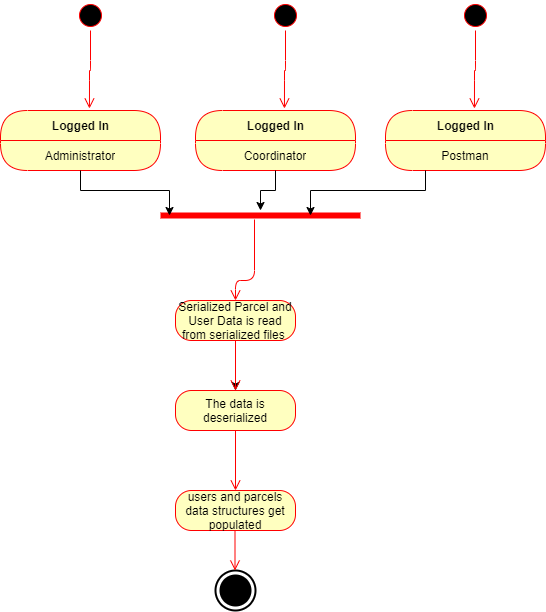

The diagram above was exported from draw.io. Its source (the exported page's mxGraphModel, read from the mxfile embedded in the PNG):
<mxGraphModel dx="1422" dy="745" grid="1" gridSize="10" guides="1" tooltips="1" connect="1" arrows="1" fold="1" page="1" pageScale="1" pageWidth="850" pageHeight="1100" math="0" shadow="0">
  <root>
    <mxCell id="0" />
    <mxCell id="1" parent="0" />
    <mxCell id="pDPceO1NWC9OQhKsudhs-11" value="" style="html=1;shape=mxgraph.sysml.actFinal;strokeWidth=2;verticalLabelPosition=bottom;verticalAlignment=top;" parent="1" vertex="1">
      <mxGeometry x="520" y="650" width="40" height="40" as="geometry" />
    </mxCell>
    <mxCell id="pDPceO1NWC9OQhKsudhs-31" value="" style="ellipse;html=1;shape=startState;fillColor=#000000;strokeColor=#ff0000;" parent="1" vertex="1">
      <mxGeometry x="380" y="80" width="30" height="30" as="geometry" />
    </mxCell>
    <mxCell id="pDPceO1NWC9OQhKsudhs-32" value="" style="edgeStyle=orthogonalEdgeStyle;html=1;verticalAlign=bottom;endArrow=open;endSize=8;strokeColor=#ff0000;entryX=0.556;entryY=-0.033;entryDx=0;entryDy=0;entryPerimeter=0;" parent="1" source="pDPceO1NWC9OQhKsudhs-31" target="pDPceO1NWC9OQhKsudhs-33" edge="1">
      <mxGeometry relative="1" as="geometry">
        <mxPoint x="420" y="220" as="targetPoint" />
      </mxGeometry>
    </mxCell>
    <mxCell id="pDPceO1NWC9OQhKsudhs-72" value="" style="edgeStyle=orthogonalEdgeStyle;rounded=0;orthogonalLoop=1;jettySize=auto;html=1;" parent="1" source="pDPceO1NWC9OQhKsudhs-45" target="pDPceO1NWC9OQhKsudhs-48" edge="1">
      <mxGeometry relative="1" as="geometry" />
    </mxCell>
    <mxCell id="pDPceO1NWC9OQhKsudhs-45" value="Serialized Parcel and User Data is read from serialized files&amp;nbsp;" style="rounded=1;whiteSpace=wrap;html=1;arcSize=40;fontColor=#000000;fillColor=#ffffc0;strokeColor=#ff0000;" parent="1" vertex="1">
      <mxGeometry x="480" y="380" width="120" height="40" as="geometry" />
    </mxCell>
    <mxCell id="pDPceO1NWC9OQhKsudhs-46" value="" style="edgeStyle=orthogonalEdgeStyle;html=1;verticalAlign=bottom;endArrow=open;endSize=8;strokeColor=#ff0000;entryX=0.5;entryY=0;entryDx=0;entryDy=0;" parent="1" source="pDPceO1NWC9OQhKsudhs-45" target="pDPceO1NWC9OQhKsudhs-48" edge="1">
      <mxGeometry relative="1" as="geometry">
        <mxPoint x="540" y="520" as="targetPoint" />
      </mxGeometry>
    </mxCell>
    <mxCell id="pDPceO1NWC9OQhKsudhs-48" value="The data is deserialized" style="rounded=1;whiteSpace=wrap;html=1;arcSize=40;fontColor=#000000;fillColor=#ffffc0;strokeColor=#ff0000;" parent="1" vertex="1">
      <mxGeometry x="480" y="470" width="120" height="40" as="geometry" />
    </mxCell>
    <mxCell id="pDPceO1NWC9OQhKsudhs-49" value="" style="edgeStyle=orthogonalEdgeStyle;html=1;verticalAlign=bottom;endArrow=open;endSize=8;strokeColor=#ff0000;" parent="1" source="pDPceO1NWC9OQhKsudhs-48" edge="1">
      <mxGeometry relative="1" as="geometry">
        <mxPoint x="540" y="570" as="targetPoint" />
      </mxGeometry>
    </mxCell>
    <mxCell id="pDPceO1NWC9OQhKsudhs-50" value="users and parcels data structures get populated" style="rounded=1;whiteSpace=wrap;html=1;arcSize=40;fontColor=#000000;fillColor=#ffffc0;strokeColor=#ff0000;" parent="1" vertex="1">
      <mxGeometry x="480" y="570" width="120" height="40" as="geometry" />
    </mxCell>
    <mxCell id="pDPceO1NWC9OQhKsudhs-56" value="" style="edgeStyle=orthogonalEdgeStyle;html=1;verticalAlign=bottom;endArrow=open;endSize=8;strokeColor=#ff0000;entryX=0.5;entryY=0;entryDx=0;entryDy=0;" parent="1" edge="1">
      <mxGeometry relative="1" as="geometry">
        <mxPoint x="539.5" y="650" as="targetPoint" />
        <mxPoint x="539.5" y="610" as="sourcePoint" />
      </mxGeometry>
    </mxCell>
    <mxCell id="pDPceO1NWC9OQhKsudhs-33" value="Logged In" style="swimlane;html=1;fontStyle=1;align=center;verticalAlign=middle;childLayout=stackLayout;horizontal=1;startSize=30;horizontalStack=0;resizeParent=0;resizeLast=1;container=0;fontColor=#000000;collapsible=0;rounded=1;arcSize=30;strokeColor=#ff0000;fillColor=#ffffc0;swimlaneFillColor=#ffffc0;dropTarget=0;" parent="1" vertex="1">
      <mxGeometry x="305" y="190" width="160" height="60" as="geometry" />
    </mxCell>
    <mxCell id="pDPceO1NWC9OQhKsudhs-34" value="Administrator" style="text;html=1;strokeColor=none;fillColor=none;align=center;verticalAlign=middle;spacingLeft=4;spacingRight=4;whiteSpace=wrap;overflow=hidden;rotatable=0;fontColor=#000000;" parent="pDPceO1NWC9OQhKsudhs-33" vertex="1">
      <mxGeometry y="30" width="160" height="30" as="geometry" />
    </mxCell>
    <mxCell id="pDPceO1NWC9OQhKsudhs-62" value="" style="ellipse;html=1;shape=startState;fillColor=#000000;strokeColor=#ff0000;" parent="1" vertex="1">
      <mxGeometry x="575" y="80" width="30" height="30" as="geometry" />
    </mxCell>
    <mxCell id="pDPceO1NWC9OQhKsudhs-63" value="" style="edgeStyle=orthogonalEdgeStyle;html=1;verticalAlign=bottom;endArrow=open;endSize=8;strokeColor=#ff0000;entryX=0.556;entryY=-0.033;entryDx=0;entryDy=0;entryPerimeter=0;" parent="1" source="pDPceO1NWC9OQhKsudhs-62" target="pDPceO1NWC9OQhKsudhs-64" edge="1">
      <mxGeometry relative="1" as="geometry">
        <mxPoint x="615" y="220" as="targetPoint" />
      </mxGeometry>
    </mxCell>
    <mxCell id="pDPceO1NWC9OQhKsudhs-64" value="Logged In" style="swimlane;html=1;fontStyle=1;align=center;verticalAlign=middle;childLayout=stackLayout;horizontal=1;startSize=30;horizontalStack=0;resizeParent=0;resizeLast=1;container=0;fontColor=#000000;collapsible=0;rounded=1;arcSize=30;strokeColor=#ff0000;fillColor=#ffffc0;swimlaneFillColor=#ffffc0;dropTarget=0;" parent="1" vertex="1">
      <mxGeometry x="500" y="190" width="160" height="60" as="geometry" />
    </mxCell>
    <mxCell id="pDPceO1NWC9OQhKsudhs-65" value="Coordinator" style="text;html=1;strokeColor=none;fillColor=none;align=center;verticalAlign=middle;spacingLeft=4;spacingRight=4;whiteSpace=wrap;overflow=hidden;rotatable=0;fontColor=#000000;" parent="pDPceO1NWC9OQhKsudhs-64" vertex="1">
      <mxGeometry y="30" width="160" height="30" as="geometry" />
    </mxCell>
    <mxCell id="pDPceO1NWC9OQhKsudhs-66" value="" style="ellipse;html=1;shape=startState;fillColor=#000000;strokeColor=#ff0000;" parent="1" vertex="1">
      <mxGeometry x="765" y="80" width="30" height="30" as="geometry" />
    </mxCell>
    <mxCell id="pDPceO1NWC9OQhKsudhs-67" value="" style="edgeStyle=orthogonalEdgeStyle;html=1;verticalAlign=bottom;endArrow=open;endSize=8;strokeColor=#ff0000;entryX=0.556;entryY=-0.033;entryDx=0;entryDy=0;entryPerimeter=0;" parent="1" source="pDPceO1NWC9OQhKsudhs-66" target="pDPceO1NWC9OQhKsudhs-68" edge="1">
      <mxGeometry relative="1" as="geometry">
        <mxPoint x="805" y="220" as="targetPoint" />
      </mxGeometry>
    </mxCell>
    <mxCell id="pDPceO1NWC9OQhKsudhs-68" value="Logged In" style="swimlane;html=1;fontStyle=1;align=center;verticalAlign=middle;childLayout=stackLayout;horizontal=1;startSize=30;horizontalStack=0;resizeParent=0;resizeLast=1;container=0;fontColor=#000000;collapsible=0;rounded=1;arcSize=30;strokeColor=#ff0000;fillColor=#ffffc0;swimlaneFillColor=#ffffc0;dropTarget=0;" parent="1" vertex="1">
      <mxGeometry x="690" y="190" width="160" height="60" as="geometry" />
    </mxCell>
    <mxCell id="pDPceO1NWC9OQhKsudhs-69" value="Postman" style="text;html=1;strokeColor=none;fillColor=none;align=center;verticalAlign=middle;spacingLeft=4;spacingRight=4;whiteSpace=wrap;overflow=hidden;rotatable=0;fontColor=#000000;" parent="pDPceO1NWC9OQhKsudhs-68" vertex="1">
      <mxGeometry y="30" width="160" height="30" as="geometry" />
    </mxCell>
    <mxCell id="pDPceO1NWC9OQhKsudhs-70" value="" style="shape=line;html=1;strokeWidth=6;strokeColor=#ff0000;" parent="1" vertex="1">
      <mxGeometry x="465" y="290" width="200" height="10" as="geometry" />
    </mxCell>
    <mxCell id="pDPceO1NWC9OQhKsudhs-71" value="" style="edgeStyle=orthogonalEdgeStyle;html=1;verticalAlign=bottom;endArrow=open;endSize=8;strokeColor=#ff0000;entryX=0.5;entryY=0;entryDx=0;entryDy=0;exitX=0.47;exitY=0.9;exitDx=0;exitDy=0;exitPerimeter=0;" parent="1" source="pDPceO1NWC9OQhKsudhs-70" target="pDPceO1NWC9OQhKsudhs-45" edge="1">
      <mxGeometry relative="1" as="geometry">
        <mxPoint x="565" y="370" as="targetPoint" />
        <mxPoint x="540" y="300" as="sourcePoint" />
        <Array as="points">
          <mxPoint x="559" y="360" />
          <mxPoint x="540" y="360" />
        </Array>
      </mxGeometry>
    </mxCell>
    <mxCell id="pDPceO1NWC9OQhKsudhs-73" value="" style="edgeStyle=orthogonalEdgeStyle;rounded=0;orthogonalLoop=1;jettySize=auto;html=1;exitX=0.5;exitY=1;exitDx=0;exitDy=0;entryX=0.045;entryY=0.5;entryDx=0;entryDy=0;entryPerimeter=0;" parent="1" source="pDPceO1NWC9OQhKsudhs-34" target="pDPceO1NWC9OQhKsudhs-70" edge="1">
      <mxGeometry relative="1" as="geometry">
        <mxPoint x="550" y="430" as="sourcePoint" />
        <mxPoint x="550" y="480" as="targetPoint" />
      </mxGeometry>
    </mxCell>
    <mxCell id="pDPceO1NWC9OQhKsudhs-75" style="edgeStyle=orthogonalEdgeStyle;rounded=0;orthogonalLoop=1;jettySize=auto;html=1;exitX=0.5;exitY=1;exitDx=0;exitDy=0;" parent="1" source="pDPceO1NWC9OQhKsudhs-65" target="pDPceO1NWC9OQhKsudhs-70" edge="1">
      <mxGeometry relative="1" as="geometry" />
    </mxCell>
    <mxCell id="pDPceO1NWC9OQhKsudhs-76" style="edgeStyle=orthogonalEdgeStyle;rounded=0;orthogonalLoop=1;jettySize=auto;html=1;exitX=0.25;exitY=1;exitDx=0;exitDy=0;entryX=0.75;entryY=0.5;entryDx=0;entryDy=0;entryPerimeter=0;" parent="1" source="pDPceO1NWC9OQhKsudhs-69" target="pDPceO1NWC9OQhKsudhs-70" edge="1">
      <mxGeometry relative="1" as="geometry" />
    </mxCell>
  </root>
</mxGraphModel>